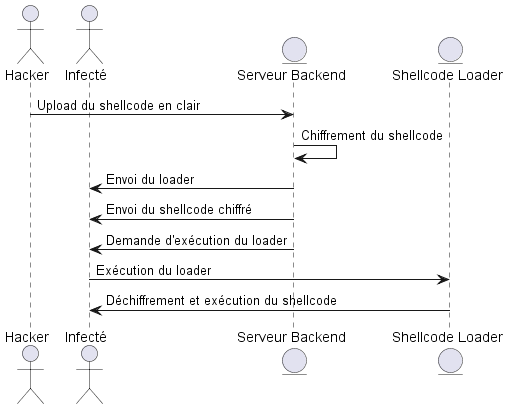

The diagram above was rendered by PlantUML. Its source (embedded in the PNG):
@startuml
actor Hacker
actor "Infecté" as Infected
entity "Serveur Backend" as Backend
entity "Shellcode Loader" as Loader

Hacker -> Backend: Upload du shellcode en clair
Backend -> Backend: Chiffrement du shellcode
Backend -> Infected: Envoi du loader
Backend -> Infected: Envoi du shellcode chiffré
Backend -> Infected: Demande d'exécution du loader
Infected -> Loader: Exécution du loader
Loader -> Infected: Déchiffrement et exécution du shellcode

@enduml